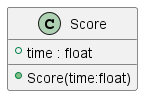

The diagram above was rendered by PlantUML. Its source (embedded in the PNG):
@startuml
class Score {
    + time : float
    + Score(time:float)
}
@enduml